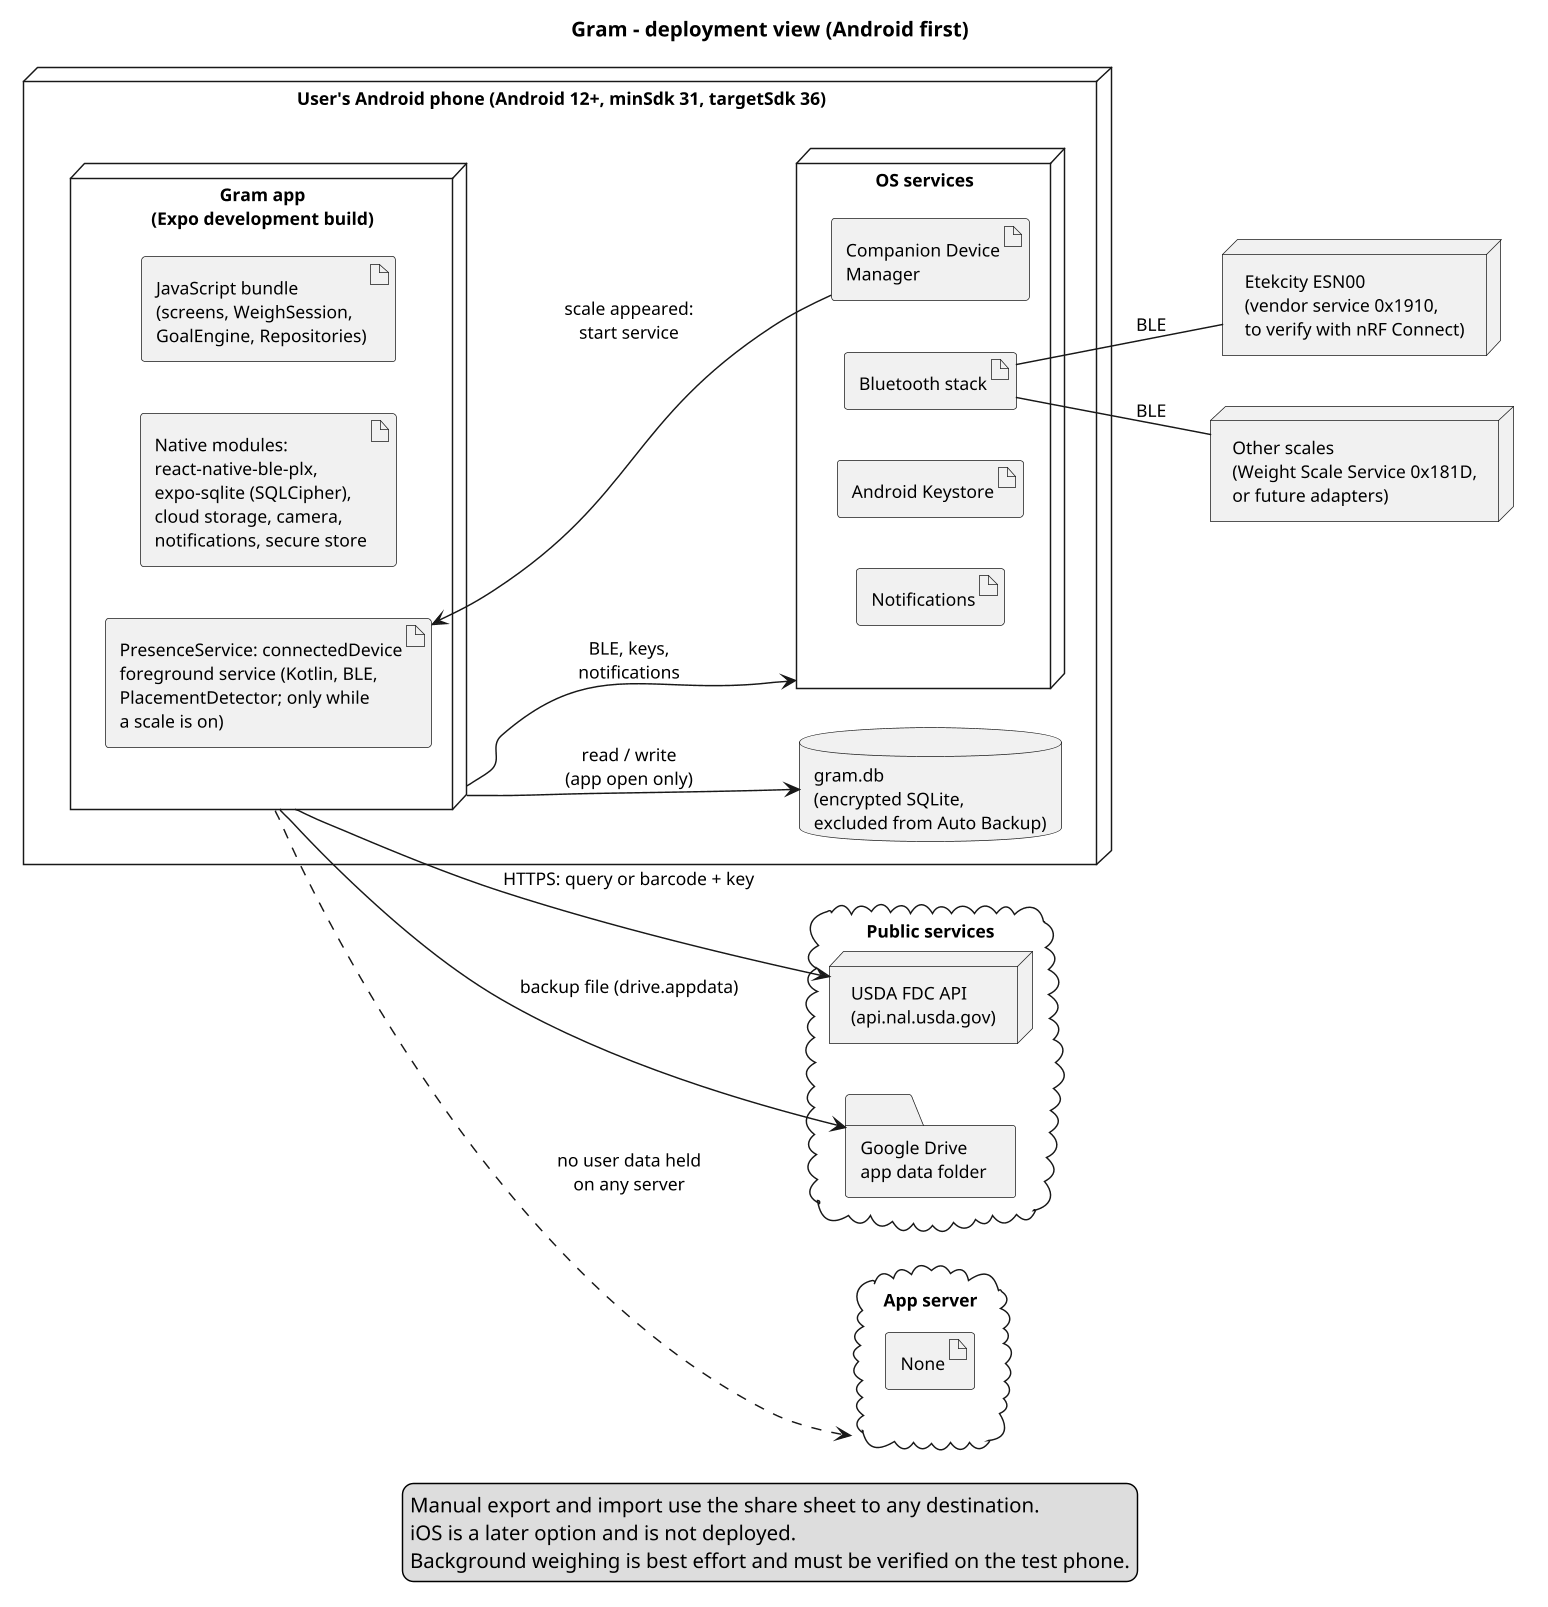

The diagram above was rendered by PlantUML. Its source (embedded in the PNG):
@startuml gram_deployment
title Gram - deployment view (Android first)
skinparam shadowing false
skinparam defaultFontName Arial
skinparam defaultFontSize 12
skinparam dpi 140
left to right direction

node "User's Android phone (Android 12+, minSdk 31, targetSdk 36)" as Phone {
  node "Gram app\n(Expo development build)" as App {
    artifact "JavaScript bundle\n(screens, WeighSession,\nGoalEngine, Repositories)" as JS
    artifact "Native modules:\nreact-native-ble-plx,\nexpo-sqlite (SQLCipher),\ncloud storage, camera,\nnotifications, secure store" as Native
    artifact "PresenceService: connectedDevice\nforeground service (Kotlin, BLE,\nPlacementDetector; only while\na scale is on)" as FGS
  }
  database "gram.db\n(encrypted SQLite,\nexcluded from Auto Backup)" as DB
  node "OS services" as OS {
    artifact "Companion Device\nManager" as CDM
    artifact "Bluetooth stack" as BT
    artifact "Android Keystore" as Keys
    artifact "Notifications" as Notif
  }
}

node "Etekcity ESN00\n(vendor service 0x1910,\nto verify with nRF Connect)" as Esn
node "Other scales\n(Weight Scale Service 0x181D,\nor future adapters)" as Wss

cloud "Public services" as Net {
  node "USDA FDC API\n(api.nal.usda.gov)" as Fdc
  folder "Google Drive\napp data folder" as Drive
}

cloud "App server" as NoServer {
  artifact "None"
}

App --> DB : read / write\n(app open only)
CDM --> FGS : scale appeared:\nstart service
App --> OS : BLE, keys,\nnotifications
BT -- Esn : BLE
BT -- Wss : BLE
App --> Fdc : HTTPS: query or barcode + key
App --> Drive : backup file (drive.appdata)
App ..> NoServer : no user data held\non any server

legend bottom
  Manual export and import use the share sheet to any destination.
  iOS is a later option and is not deployed.
  Background weighing is best effort and must be verified on the test phone.
endlegend
@enduml